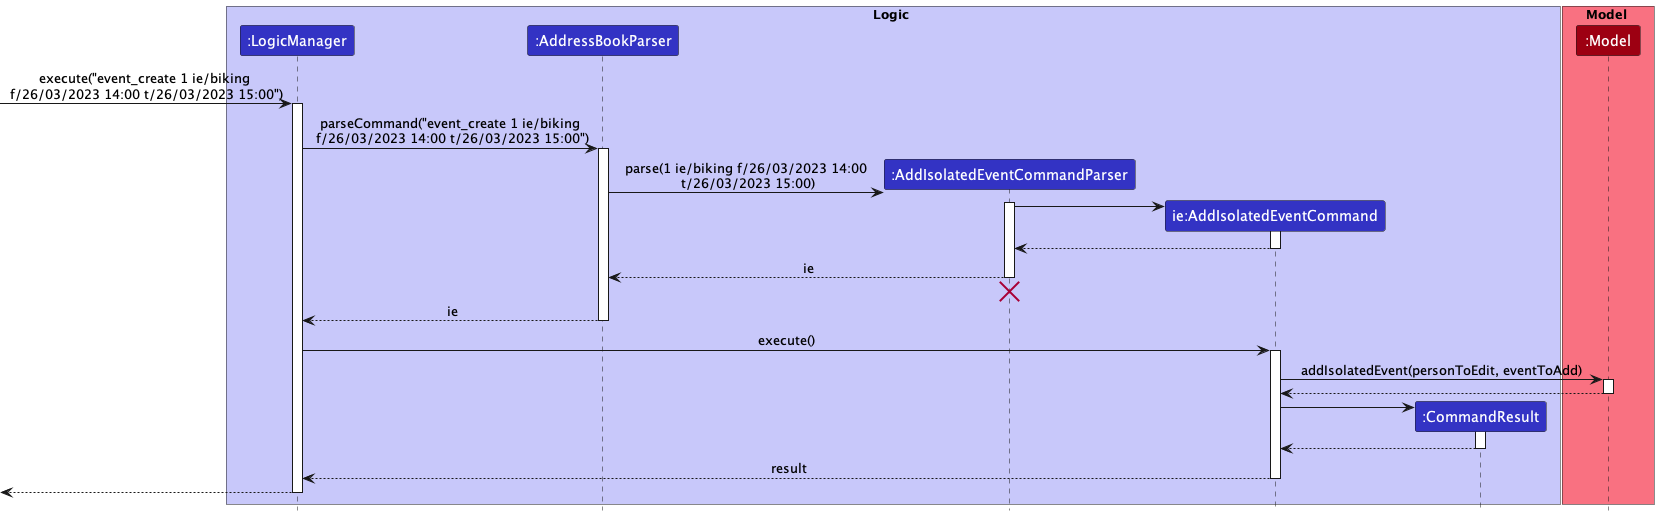

The diagram above was rendered by PlantUML. Its source (embedded in the PNG):
@startuml
!include style.puml

box Logic LOGIC_COLOR_T1
participant ":LogicManager" as LogicManager LOGIC_COLOR
participant ":AddressBookParser" as AddressBookParser LOGIC_COLOR
participant ":AddIsolatedEventCommandParser" as AddIsolatedEventCommandParser LOGIC_COLOR
participant "ie:AddIsolatedEventCommand" as AddIsolatedEventCommand LOGIC_COLOR
participant ":CommandResult" as CommandResult LOGIC_COLOR
end box

box Model MODEL_COLOR_T1
participant ":Model" as Model MODEL_COLOR
end box

[-> LogicManager : execute("event_create 1 ie/biking \nf/26/03/2023 14:00 t/26/03/2023 15:00")
activate LogicManager

LogicManager -> AddressBookParser : parseCommand("event_create 1 ie/biking\n f/26/03/2023 14:00 t/26/03/2023 15:00")
activate AddressBookParser

create AddIsolatedEventCommandParser
AddressBookParser -> AddIsolatedEventCommandParser : parse(1 ie/biking f/26/03/2023 14:00\n t/26/03/2023 15:00)
activate AddIsolatedEventCommandParser

create AddIsolatedEventCommand
AddIsolatedEventCommandParser -> AddIsolatedEventCommand
activate AddIsolatedEventCommand

AddIsolatedEventCommand --> AddIsolatedEventCommandParser
deactivate AddIsolatedEventCommand

AddIsolatedEventCommandParser --> AddressBookParser : ie
deactivate AddIsolatedEventCommandParser
'Hidden arrow to position the destroy marker below the end of the activation bar.
AddIsolatedEventCommandParser -[hidden]-> AddressBookParser
destroy AddIsolatedEventCommandParser

AddressBookParser --> LogicManager : ie
deactivate AddressBookParser

LogicManager -> AddIsolatedEventCommand : execute()
activate AddIsolatedEventCommand

AddIsolatedEventCommand -> Model : addIsolatedEvent(personToEdit, eventToAdd)
activate Model

Model --> AddIsolatedEventCommand
deactivate Model

create CommandResult
AddIsolatedEventCommand -> CommandResult
activate CommandResult

CommandResult --> AddIsolatedEventCommand
deactivate CommandResult

AddIsolatedEventCommand --> LogicManager : result
deactivate AddIsolatedEventCommand

[<--LogicManager
deactivate LogicManager
@enduml